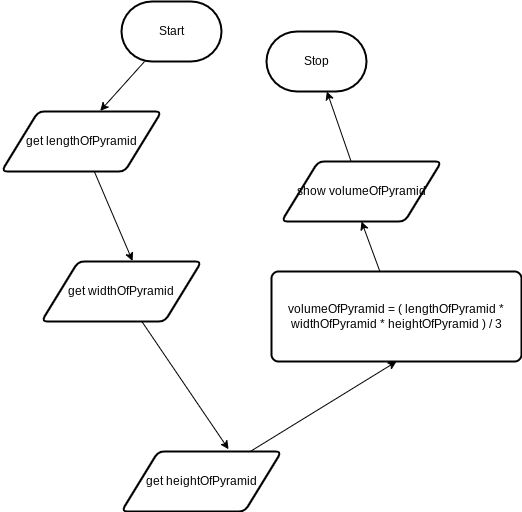

The diagram above was exported from draw.io. Its source (the exported page's mxGraphModel, read from the mxfile embedded in the PNG):
<mxGraphModel dx="1326" dy="692" grid="1" gridSize="10" guides="1" tooltips="1" connect="1" arrows="1" fold="1" page="1" pageScale="1" pageWidth="850" pageHeight="1100" math="0" shadow="0">
  <root>
    <mxCell id="0" />
    <mxCell id="1" parent="0" />
    <mxCell id="5" style="edgeStyle=none;html=1;entryX=0.617;entryY=-0.011;entryDx=0;entryDy=0;entryPerimeter=0;" edge="1" parent="1" source="2" target="4">
      <mxGeometry relative="1" as="geometry" />
    </mxCell>
    <mxCell id="2" value="Start" style="strokeWidth=2;html=1;shape=mxgraph.flowchart.terminator;whiteSpace=wrap;" parent="1" vertex="1">
      <mxGeometry x="230" y="310" width="100" height="60" as="geometry" />
    </mxCell>
    <mxCell id="3" value="Stop" style="strokeWidth=2;html=1;shape=mxgraph.flowchart.terminator;whiteSpace=wrap;" parent="1" vertex="1">
      <mxGeometry x="375" y="340" width="100" height="60" as="geometry" />
    </mxCell>
    <mxCell id="7" style="edgeStyle=none;html=1;entryX=0.569;entryY=-0.009;entryDx=0;entryDy=0;entryPerimeter=0;" edge="1" parent="1" source="4" target="6">
      <mxGeometry relative="1" as="geometry" />
    </mxCell>
    <mxCell id="4" value="get lengthOfPyramid" style="shape=parallelogram;html=1;strokeWidth=2;perimeter=parallelogramPerimeter;whiteSpace=wrap;rounded=1;arcSize=12;size=0.23;" vertex="1" parent="1">
      <mxGeometry x="110" y="420" width="160" height="60" as="geometry" />
    </mxCell>
    <mxCell id="9" style="edgeStyle=none;html=1;entryX=0.669;entryY=-0.038;entryDx=0;entryDy=0;entryPerimeter=0;" edge="1" parent="1" source="6" target="8">
      <mxGeometry relative="1" as="geometry" />
    </mxCell>
    <mxCell id="6" value="get widthOfPyramid" style="shape=parallelogram;html=1;strokeWidth=2;perimeter=parallelogramPerimeter;whiteSpace=wrap;rounded=1;arcSize=12;size=0.23;" vertex="1" parent="1">
      <mxGeometry x="150" y="570" width="160" height="60" as="geometry" />
    </mxCell>
    <mxCell id="11" style="edgeStyle=none;html=1;entryX=0.5;entryY=1;entryDx=0;entryDy=0;" edge="1" parent="1" source="8" target="10">
      <mxGeometry relative="1" as="geometry" />
    </mxCell>
    <mxCell id="8" value="get heightOfPyramid" style="shape=parallelogram;html=1;strokeWidth=2;perimeter=parallelogramPerimeter;whiteSpace=wrap;rounded=1;arcSize=12;size=0.23;" vertex="1" parent="1">
      <mxGeometry x="230" y="760" width="160" height="60" as="geometry" />
    </mxCell>
    <mxCell id="13" style="edgeStyle=none;html=1;entryX=0.5;entryY=1;entryDx=0;entryDy=0;" edge="1" parent="1" source="10" target="12">
      <mxGeometry relative="1" as="geometry" />
    </mxCell>
    <mxCell id="10" value="volumeOfPyramid = ( lengthOfPyramid * widthOfPyramid * heightOfPyramid ) / 3" style="rounded=1;whiteSpace=wrap;html=1;absoluteArcSize=1;arcSize=14;strokeWidth=2;" vertex="1" parent="1">
      <mxGeometry x="380" y="580" width="250" height="90" as="geometry" />
    </mxCell>
    <mxCell id="14" style="edgeStyle=none;html=1;" edge="1" parent="1" source="12" target="3">
      <mxGeometry relative="1" as="geometry" />
    </mxCell>
    <mxCell id="12" value="show volumeOfPyramid" style="shape=parallelogram;html=1;strokeWidth=2;perimeter=parallelogramPerimeter;whiteSpace=wrap;rounded=1;arcSize=12;size=0.23;" vertex="1" parent="1">
      <mxGeometry x="390" y="470" width="160" height="60" as="geometry" />
    </mxCell>
  </root>
</mxGraphModel>